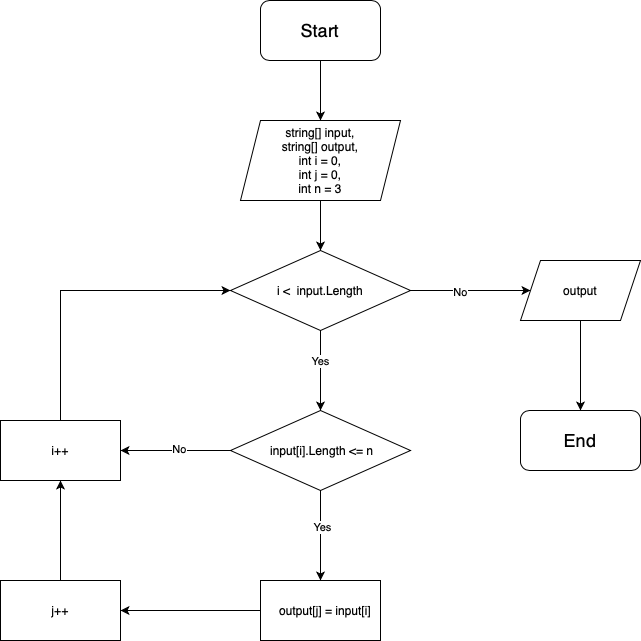

The diagram above was exported from draw.io. Its source (the exported page's mxGraphModel, read from the mxfile embedded in the PNG):
<mxGraphModel dx="838" dy="546" grid="1" gridSize="10" guides="1" tooltips="1" connect="1" arrows="1" fold="1" page="1" pageScale="1" pageWidth="827" pageHeight="1169" math="0" shadow="0">
  <root>
    <mxCell id="0" />
    <mxCell id="1" parent="0" />
    <mxCell id="1h5khKi5GxSZqmYPmYKJ-3" value="" style="edgeStyle=orthogonalEdgeStyle;rounded=0;orthogonalLoop=1;jettySize=auto;html=1;" parent="1" source="1h5khKi5GxSZqmYPmYKJ-1" edge="1">
      <mxGeometry relative="1" as="geometry">
        <mxPoint x="380" y="160" as="targetPoint" />
      </mxGeometry>
    </mxCell>
    <mxCell id="1h5khKi5GxSZqmYPmYKJ-1" value="&lt;font size=&quot;4&quot;&gt;Start&lt;/font&gt;" style="rounded=1;whiteSpace=wrap;html=1;" parent="1" vertex="1">
      <mxGeometry x="320" y="40" width="120" height="60" as="geometry" />
    </mxCell>
    <mxCell id="1h5khKi5GxSZqmYPmYKJ-5" value="" style="edgeStyle=orthogonalEdgeStyle;rounded=0;orthogonalLoop=1;jettySize=auto;html=1;" parent="1" edge="1">
      <mxGeometry relative="1" as="geometry">
        <mxPoint x="380" y="240" as="sourcePoint" />
        <mxPoint x="380" y="290" as="targetPoint" />
      </mxGeometry>
    </mxCell>
    <mxCell id="1h5khKi5GxSZqmYPmYKJ-7" value="string[] input,&lt;br style=&quot;border-color: var(--border-color);&quot;&gt;string[] output,&lt;br style=&quot;border-color: var(--border-color);&quot;&gt;int i = 0,&lt;br style=&quot;border-color: var(--border-color);&quot;&gt;int j = 0,&lt;br style=&quot;border-color: var(--border-color);&quot;&gt;int n = 3" style="shape=parallelogram;perimeter=parallelogramPerimeter;whiteSpace=wrap;html=1;fixedSize=1;" parent="1" vertex="1">
      <mxGeometry x="300" y="160" width="160" height="80" as="geometry" />
    </mxCell>
    <mxCell id="1h5khKi5GxSZqmYPmYKJ-10" value="" style="edgeStyle=orthogonalEdgeStyle;rounded=0;orthogonalLoop=1;jettySize=auto;html=1;" parent="1" source="1h5khKi5GxSZqmYPmYKJ-8" target="1h5khKi5GxSZqmYPmYKJ-9" edge="1">
      <mxGeometry relative="1" as="geometry" />
    </mxCell>
    <mxCell id="1h5khKi5GxSZqmYPmYKJ-11" value="No" style="edgeLabel;html=1;align=center;verticalAlign=middle;resizable=0;points=[];" parent="1h5khKi5GxSZqmYPmYKJ-10" vertex="1" connectable="0">
      <mxGeometry x="-0.1833" y="-1" relative="1" as="geometry">
        <mxPoint as="offset" />
      </mxGeometry>
    </mxCell>
    <mxCell id="1h5khKi5GxSZqmYPmYKJ-13" value="" style="edgeStyle=orthogonalEdgeStyle;rounded=0;orthogonalLoop=1;jettySize=auto;html=1;" parent="1" source="1h5khKi5GxSZqmYPmYKJ-8" target="1h5khKi5GxSZqmYPmYKJ-12" edge="1">
      <mxGeometry relative="1" as="geometry" />
    </mxCell>
    <mxCell id="1h5khKi5GxSZqmYPmYKJ-14" value="Yes" style="edgeLabel;html=1;align=center;verticalAlign=middle;resizable=0;points=[];" parent="1h5khKi5GxSZqmYPmYKJ-13" vertex="1" connectable="0">
      <mxGeometry x="-0.25" y="-1" relative="1" as="geometry">
        <mxPoint as="offset" />
      </mxGeometry>
    </mxCell>
    <mxCell id="1h5khKi5GxSZqmYPmYKJ-8" value="i &amp;lt; &amp;nbsp;input.Length" style="rhombus;whiteSpace=wrap;html=1;" parent="1" vertex="1">
      <mxGeometry x="290" y="290" width="180" height="80" as="geometry" />
    </mxCell>
    <mxCell id="1h5khKi5GxSZqmYPmYKJ-26" value="" style="edgeStyle=orthogonalEdgeStyle;rounded=0;orthogonalLoop=1;jettySize=auto;html=1;" parent="1" source="1h5khKi5GxSZqmYPmYKJ-9" target="1h5khKi5GxSZqmYPmYKJ-25" edge="1">
      <mxGeometry relative="1" as="geometry" />
    </mxCell>
    <mxCell id="1h5khKi5GxSZqmYPmYKJ-9" value="output" style="shape=parallelogram;perimeter=parallelogramPerimeter;whiteSpace=wrap;html=1;fixedSize=1;" parent="1" vertex="1">
      <mxGeometry x="580" y="300" width="120" height="60" as="geometry" />
    </mxCell>
    <mxCell id="1h5khKi5GxSZqmYPmYKJ-16" value="" style="edgeStyle=orthogonalEdgeStyle;rounded=0;orthogonalLoop=1;jettySize=auto;html=1;" parent="1" source="1h5khKi5GxSZqmYPmYKJ-12" target="1h5khKi5GxSZqmYPmYKJ-15" edge="1">
      <mxGeometry relative="1" as="geometry" />
    </mxCell>
    <mxCell id="1h5khKi5GxSZqmYPmYKJ-17" value="Yes" style="edgeLabel;html=1;align=center;verticalAlign=middle;resizable=0;points=[];" parent="1h5khKi5GxSZqmYPmYKJ-16" vertex="1" connectable="0">
      <mxGeometry x="-0.2" y="1" relative="1" as="geometry">
        <mxPoint as="offset" />
      </mxGeometry>
    </mxCell>
    <mxCell id="1h5khKi5GxSZqmYPmYKJ-19" value="" style="edgeStyle=orthogonalEdgeStyle;rounded=0;orthogonalLoop=1;jettySize=auto;html=1;" parent="1" source="1h5khKi5GxSZqmYPmYKJ-12" target="1h5khKi5GxSZqmYPmYKJ-18" edge="1">
      <mxGeometry relative="1" as="geometry" />
    </mxCell>
    <mxCell id="1h5khKi5GxSZqmYPmYKJ-20" value="No" style="edgeLabel;html=1;align=center;verticalAlign=middle;resizable=0;points=[];" parent="1h5khKi5GxSZqmYPmYKJ-19" vertex="1" connectable="0">
      <mxGeometry x="-0.0545" y="-2" relative="1" as="geometry">
        <mxPoint as="offset" />
      </mxGeometry>
    </mxCell>
    <mxCell id="1h5khKi5GxSZqmYPmYKJ-12" value="&amp;nbsp;input[i].Length &amp;lt;= n" style="rhombus;whiteSpace=wrap;html=1;" parent="1" vertex="1">
      <mxGeometry x="290" y="450" width="180" height="80" as="geometry" />
    </mxCell>
    <mxCell id="1h5khKi5GxSZqmYPmYKJ-22" value="" style="edgeStyle=orthogonalEdgeStyle;rounded=0;orthogonalLoop=1;jettySize=auto;html=1;" parent="1" source="1h5khKi5GxSZqmYPmYKJ-15" target="1h5khKi5GxSZqmYPmYKJ-21" edge="1">
      <mxGeometry relative="1" as="geometry" />
    </mxCell>
    <mxCell id="1h5khKi5GxSZqmYPmYKJ-15" value="&amp;nbsp; &amp;nbsp;output[j] = input[i]" style="whiteSpace=wrap;html=1;" parent="1" vertex="1">
      <mxGeometry x="320" y="620" width="120" height="60" as="geometry" />
    </mxCell>
    <mxCell id="1h5khKi5GxSZqmYPmYKJ-24" style="edgeStyle=orthogonalEdgeStyle;rounded=0;orthogonalLoop=1;jettySize=auto;html=1;entryX=0;entryY=0.5;entryDx=0;entryDy=0;" parent="1" source="1h5khKi5GxSZqmYPmYKJ-18" target="1h5khKi5GxSZqmYPmYKJ-8" edge="1">
      <mxGeometry relative="1" as="geometry">
        <Array as="points">
          <mxPoint x="120" y="330" />
        </Array>
      </mxGeometry>
    </mxCell>
    <mxCell id="1h5khKi5GxSZqmYPmYKJ-18" value="i++" style="whiteSpace=wrap;html=1;" parent="1" vertex="1">
      <mxGeometry x="60" y="460" width="120" height="60" as="geometry" />
    </mxCell>
    <mxCell id="1h5khKi5GxSZqmYPmYKJ-23" value="" style="edgeStyle=orthogonalEdgeStyle;rounded=0;orthogonalLoop=1;jettySize=auto;html=1;" parent="1" source="1h5khKi5GxSZqmYPmYKJ-21" target="1h5khKi5GxSZqmYPmYKJ-18" edge="1">
      <mxGeometry relative="1" as="geometry" />
    </mxCell>
    <mxCell id="1h5khKi5GxSZqmYPmYKJ-21" value="j++" style="whiteSpace=wrap;html=1;" parent="1" vertex="1">
      <mxGeometry x="60" y="620" width="120" height="60" as="geometry" />
    </mxCell>
    <mxCell id="1h5khKi5GxSZqmYPmYKJ-25" value="&lt;font style=&quot;font-size: 18px;&quot;&gt;End&lt;/font&gt;" style="rounded=1;whiteSpace=wrap;html=1;" parent="1" vertex="1">
      <mxGeometry x="580" y="450" width="120" height="60" as="geometry" />
    </mxCell>
  </root>
</mxGraphModel>